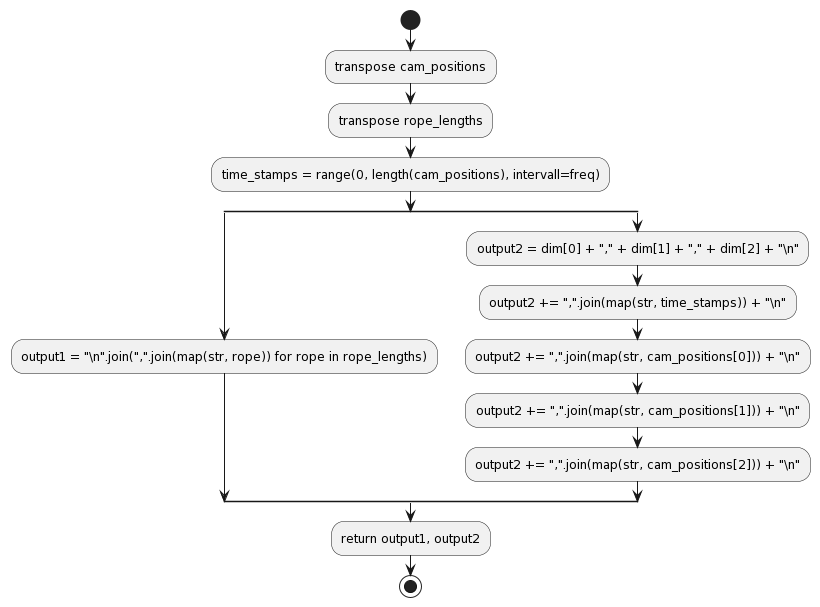

The diagram above was rendered by PlantUML. Its source (embedded in the PNG):
@startuml
start

:transpose cam_positions;
:transpose rope_lengths;

:time_stamps = range(0, length(cam_positions), intervall=freq);

split 
:output1 = "\\n".join(",".join(map(str, rope)) for rope in rope_lengths);

split again 
:output2 = dim[0] + "," + dim[1] + "," + dim[2] + "\\n";
:output2 += ",".join(map(str, time_stamps)) + "\\n";

:output2 += ",".join(map(str, cam_positions[0])) + "\\n";
:output2 += ",".join(map(str, cam_positions[1])) + "\\n";
:output2 += ",".join(map(str, cam_positions[2])) + "\\n";
end split

:return output1, output2;
stop
@enduml